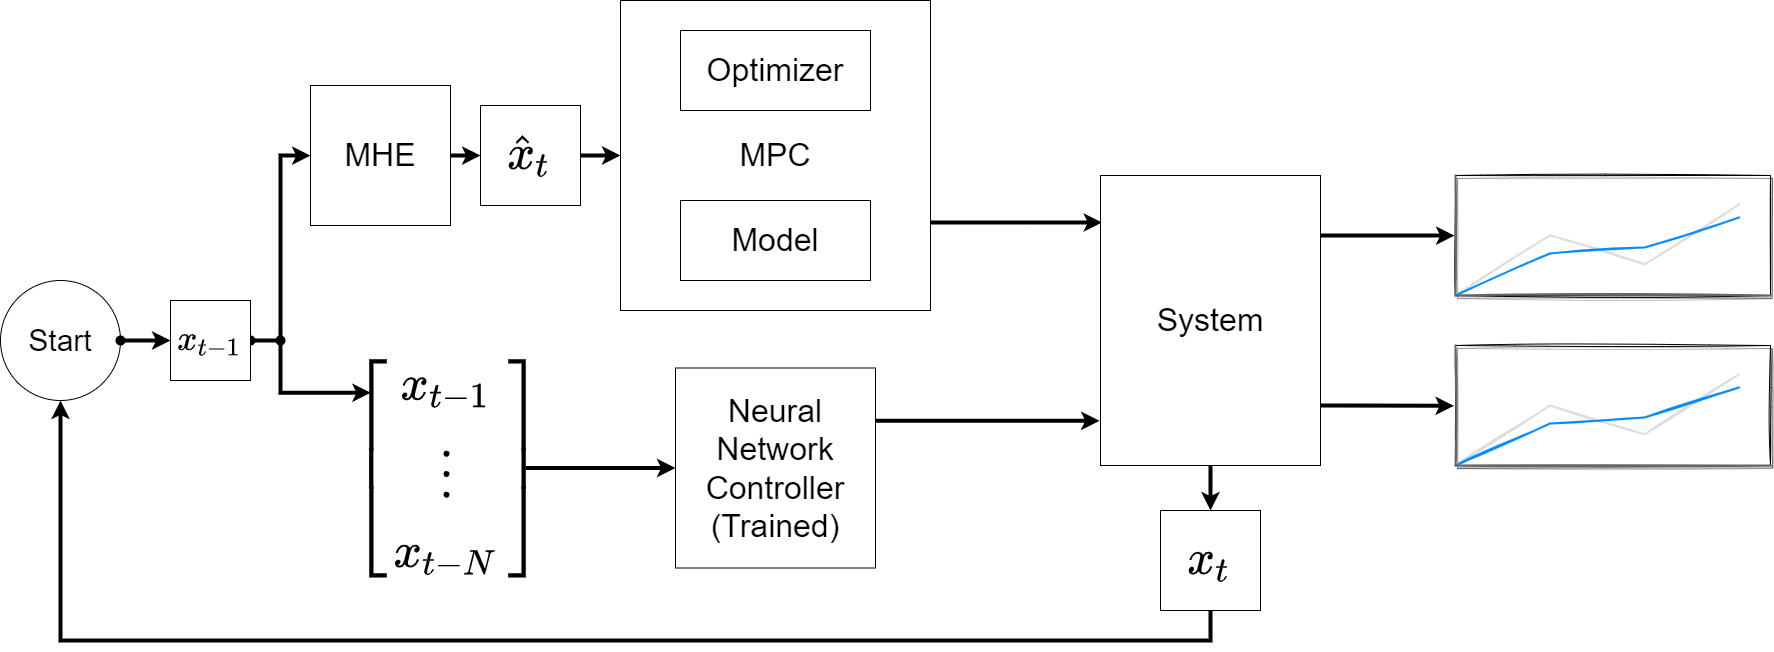

The diagram above was exported from draw.io. Its source (the exported page's mxGraphModel, read from the mxfile embedded in the PNG):
<mxGraphModel dx="2671" dy="1922" grid="1" gridSize="10" guides="1" tooltips="1" connect="1" arrows="1" fold="1" page="1" pageScale="1" pageWidth="1920" pageHeight="1200" math="1" shadow="0">
  <root>
    <mxCell id="0" />
    <mxCell id="1" parent="0" />
    <mxCell id="P8ryrmIn9PrWb8y8sXIi-3" style="edgeStyle=orthogonalEdgeStyle;rounded=0;orthogonalLoop=1;jettySize=auto;html=1;entryX=0;entryY=0.5;entryDx=0;entryDy=0;strokeWidth=4;" parent="1" source="OaQw3I68DNfCMw1Y1Mli-1" target="OaQw3I68DNfCMw1Y1Mli-16" edge="1">
      <mxGeometry relative="1" as="geometry" />
    </mxCell>
    <mxCell id="P8ryrmIn9PrWb8y8sXIi-23" style="edgeStyle=orthogonalEdgeStyle;rounded=0;orthogonalLoop=1;jettySize=auto;html=1;entryX=1;entryY=0.5;entryDx=0;entryDy=0;fontSize=30;startArrow=classic;startFill=1;endArrow=oval;endFill=1;strokeWidth=4;" parent="1" source="OaQw3I68DNfCMw1Y1Mli-1" target="P8ryrmIn9PrWb8y8sXIi-21" edge="1">
      <mxGeometry relative="1" as="geometry" />
    </mxCell>
    <mxCell id="OaQw3I68DNfCMw1Y1Mli-1" value="&lt;font style=&quot;font-size: 32px&quot;&gt;MHE&lt;/font&gt;" style="whiteSpace=wrap;html=1;aspect=fixed;" parent="1" vertex="1">
      <mxGeometry x="385" y="365" width="140" height="140" as="geometry" />
    </mxCell>
    <mxCell id="OaQw3I68DNfCMw1Y1Mli-11" style="edgeStyle=orthogonalEdgeStyle;rounded=0;orthogonalLoop=1;jettySize=auto;html=1;entryX=0.007;entryY=0.162;entryDx=0;entryDy=0;fontSize=32;strokeWidth=4;entryPerimeter=0;" parent="1" target="OaQw3I68DNfCMw1Y1Mli-10" edge="1">
      <mxGeometry relative="1" as="geometry">
        <Array as="points">
          <mxPoint x="1005" y="502" />
        </Array>
        <mxPoint x="1005" y="502" as="sourcePoint" />
      </mxGeometry>
    </mxCell>
    <mxCell id="OaQw3I68DNfCMw1Y1Mli-2" value="&lt;font style=&quot;font-size: 32px&quot;&gt;MPC&lt;/font&gt;" style="whiteSpace=wrap;html=1;aspect=fixed;" parent="1" vertex="1">
      <mxGeometry x="695" y="280" width="310" height="310" as="geometry" />
    </mxCell>
    <mxCell id="OaQw3I68DNfCMw1Y1Mli-13" style="edgeStyle=orthogonalEdgeStyle;rounded=0;orthogonalLoop=1;jettySize=auto;html=1;entryX=-0.004;entryY=0.846;entryDx=0;entryDy=0;fontSize=32;strokeWidth=4;entryPerimeter=0;" parent="1" source="OaQw3I68DNfCMw1Y1Mli-4" target="OaQw3I68DNfCMw1Y1Mli-10" edge="1">
      <mxGeometry relative="1" as="geometry">
        <Array as="points">
          <mxPoint x="1095" y="700" />
        </Array>
      </mxGeometry>
    </mxCell>
    <mxCell id="OaQw3I68DNfCMw1Y1Mli-4" value="&lt;span style=&quot;font-size: 32px&quot;&gt;Neural Network Controller&lt;br&gt;(Trained)&lt;br&gt;&lt;/span&gt;" style="whiteSpace=wrap;html=1;aspect=fixed;" parent="1" vertex="1">
      <mxGeometry x="750" y="647.5" width="200" height="200" as="geometry" />
    </mxCell>
    <mxCell id="OaQw3I68DNfCMw1Y1Mli-8" value="Optimizer" style="rounded=0;whiteSpace=wrap;html=1;fontSize=32;" parent="1" vertex="1">
      <mxGeometry x="755" y="310" width="190" height="80" as="geometry" />
    </mxCell>
    <mxCell id="OaQw3I68DNfCMw1Y1Mli-9" value="Model" style="rounded=0;whiteSpace=wrap;html=1;fontSize=32;" parent="1" vertex="1">
      <mxGeometry x="755" y="480" width="190" height="80" as="geometry" />
    </mxCell>
    <mxCell id="OaQw3I68DNfCMw1Y1Mli-15" style="edgeStyle=orthogonalEdgeStyle;rounded=0;orthogonalLoop=1;jettySize=auto;html=1;fontSize=32;exitX=0.5;exitY=1;exitDx=0;exitDy=0;entryX=0.5;entryY=0;entryDx=0;entryDy=0;strokeWidth=4;" parent="1" source="OaQw3I68DNfCMw1Y1Mli-10" target="OaQw3I68DNfCMw1Y1Mli-20" edge="1">
      <mxGeometry relative="1" as="geometry">
        <mxPoint x="1335" y="1045" as="targetPoint" />
        <Array as="points">
          <mxPoint x="1285" y="745" />
          <mxPoint x="1285" y="745" />
        </Array>
      </mxGeometry>
    </mxCell>
    <mxCell id="P8ryrmIn9PrWb8y8sXIi-8" style="edgeStyle=orthogonalEdgeStyle;rounded=0;orthogonalLoop=1;jettySize=auto;html=1;strokeWidth=4;entryX=-0.003;entryY=0.501;entryDx=0;entryDy=0;entryPerimeter=0;" parent="1" source="OaQw3I68DNfCMw1Y1Mli-10" target="WeHD959orFDw3KbdPOHE-2" edge="1">
      <mxGeometry relative="1" as="geometry">
        <Array as="points">
          <mxPoint x="1470" y="515" />
          <mxPoint x="1470" y="515" />
        </Array>
        <mxPoint x="1465" y="515" as="targetPoint" />
      </mxGeometry>
    </mxCell>
    <mxCell id="P8ryrmIn9PrWb8y8sXIi-9" style="edgeStyle=orthogonalEdgeStyle;rounded=0;orthogonalLoop=1;jettySize=auto;html=1;strokeWidth=4;entryX=-0.005;entryY=0.503;entryDx=0;entryDy=0;entryPerimeter=0;" parent="1" target="WeHD959orFDw3KbdPOHE-3" edge="1">
      <mxGeometry relative="1" as="geometry">
        <Array as="points">
          <mxPoint x="1395" y="685" />
          <mxPoint x="1395" y="685" />
        </Array>
        <mxPoint x="1430" y="685" as="sourcePoint" />
        <mxPoint x="1465" y="725" as="targetPoint" />
      </mxGeometry>
    </mxCell>
    <mxCell id="OaQw3I68DNfCMw1Y1Mli-10" value="System" style="rounded=0;whiteSpace=wrap;html=1;fontSize=32;" parent="1" vertex="1">
      <mxGeometry x="1175" y="455" width="220" height="290" as="geometry" />
    </mxCell>
    <mxCell id="P8ryrmIn9PrWb8y8sXIi-4" style="edgeStyle=orthogonalEdgeStyle;rounded=0;orthogonalLoop=1;jettySize=auto;html=1;entryX=0;entryY=0.5;entryDx=0;entryDy=0;strokeWidth=4;" parent="1" source="OaQw3I68DNfCMw1Y1Mli-16" target="OaQw3I68DNfCMw1Y1Mli-2" edge="1">
      <mxGeometry relative="1" as="geometry" />
    </mxCell>
    <mxCell id="OaQw3I68DNfCMw1Y1Mli-16" value="&lt;font style=&quot;font-size: 42px&quot;&gt;$$\hat{x}_{t}$$&lt;/font&gt;" style="whiteSpace=wrap;html=1;aspect=fixed;fontSize=32;" parent="1" vertex="1">
      <mxGeometry x="555" y="385" width="100" height="100" as="geometry" />
    </mxCell>
    <mxCell id="P8ryrmIn9PrWb8y8sXIi-11" style="edgeStyle=orthogonalEdgeStyle;rounded=0;orthogonalLoop=1;jettySize=auto;html=1;fontSize=30;strokeWidth=4;entryX=0.5;entryY=1;entryDx=0;entryDy=0;" parent="1" source="OaQw3I68DNfCMw1Y1Mli-20" target="P8ryrmIn9PrWb8y8sXIi-18" edge="1">
      <mxGeometry relative="1" as="geometry">
        <mxPoint x="235" y="670" as="targetPoint" />
        <Array as="points">
          <mxPoint x="1285" y="920" />
          <mxPoint x="135" y="920" />
        </Array>
      </mxGeometry>
    </mxCell>
    <mxCell id="OaQw3I68DNfCMw1Y1Mli-20" value="&lt;font style=&quot;font-size: 42px&quot;&gt;$$x_{t}$$&lt;/font&gt;" style="whiteSpace=wrap;html=1;aspect=fixed;fontSize=32;" parent="1" vertex="1">
      <mxGeometry x="1235" y="790" width="100" height="100" as="geometry" />
    </mxCell>
    <mxCell id="P8ryrmIn9PrWb8y8sXIi-2" style="edgeStyle=orthogonalEdgeStyle;rounded=0;orthogonalLoop=1;jettySize=auto;html=1;entryX=0;entryY=0.5;entryDx=0;entryDy=0;strokeWidth=4;" parent="1" source="P8ryrmIn9PrWb8y8sXIi-1" target="OaQw3I68DNfCMw1Y1Mli-4" edge="1">
      <mxGeometry relative="1" as="geometry" />
    </mxCell>
    <mxCell id="P8ryrmIn9PrWb8y8sXIi-25" style="edgeStyle=orthogonalEdgeStyle;rounded=0;orthogonalLoop=1;jettySize=auto;html=1;fontSize=30;startArrow=classic;startFill=1;endArrow=oval;endFill=1;strokeWidth=4;exitX=0.002;exitY=0.15;exitDx=0;exitDy=0;exitPerimeter=0;" parent="1" source="P8ryrmIn9PrWb8y8sXIi-1" edge="1">
      <mxGeometry relative="1" as="geometry">
        <mxPoint x="355" y="620" as="targetPoint" />
        <Array as="points">
          <mxPoint x="355" y="672" />
        </Array>
      </mxGeometry>
    </mxCell>
    <mxCell id="P8ryrmIn9PrWb8y8sXIi-1" value="&lt;span style=&quot;font-size: 42px&quot;&gt;$$\begin{bmatrix}&lt;br&gt;x_{t-1}\\&lt;br&gt;\vdots\\&lt;br&gt;x_{t-N}&lt;br&gt;\end{bmatrix}&lt;br&gt;$$&lt;/span&gt;" style="rounded=0;whiteSpace=wrap;html=1;strokeColor=none;" parent="1" vertex="1">
      <mxGeometry x="445" y="640" width="155" height="215" as="geometry" />
    </mxCell>
    <mxCell id="P8ryrmIn9PrWb8y8sXIi-18" value="Start" style="ellipse;whiteSpace=wrap;html=1;aspect=fixed;fontSize=30;strokeWidth=1;" parent="1" vertex="1">
      <mxGeometry x="75" y="560" width="120" height="120" as="geometry" />
    </mxCell>
    <mxCell id="P8ryrmIn9PrWb8y8sXIi-22" style="edgeStyle=orthogonalEdgeStyle;rounded=0;orthogonalLoop=1;jettySize=auto;html=1;entryX=1;entryY=0.5;entryDx=0;entryDy=0;fontSize=30;startArrow=classic;startFill=1;endArrow=oval;endFill=1;strokeWidth=4;" parent="1" source="P8ryrmIn9PrWb8y8sXIi-21" target="P8ryrmIn9PrWb8y8sXIi-18" edge="1">
      <mxGeometry relative="1" as="geometry" />
    </mxCell>
    <mxCell id="P8ryrmIn9PrWb8y8sXIi-21" value="$$x_{t-1}$$" style="whiteSpace=wrap;html=1;aspect=fixed;fontSize=30;strokeWidth=1;" parent="1" vertex="1">
      <mxGeometry x="245" y="580" width="80" height="80" as="geometry" />
    </mxCell>
    <mxCell id="WeHD959orFDw3KbdPOHE-2" value="" style="verticalLabelPosition=bottom;shadow=1;dashed=0;align=center;html=1;verticalAlign=top;strokeWidth=1;shape=mxgraph.mockup.graphics.lineChart;strokeColor=default;strokeColor2=#666666;strokeColor3=#008cff;strokeColor4=#dddddd;sketch=1;" vertex="1" parent="1">
      <mxGeometry x="1530" y="455" width="315" height="120" as="geometry" />
    </mxCell>
    <mxCell id="WeHD959orFDw3KbdPOHE-3" value="" style="verticalLabelPosition=bottom;shadow=1;dashed=0;align=center;html=1;verticalAlign=top;strokeWidth=1;shape=mxgraph.mockup.graphics.lineChart;strokeColor=default;strokeColor2=#666666;strokeColor3=#008cff;strokeColor4=#dddddd;sketch=1;" vertex="1" parent="1">
      <mxGeometry x="1530" y="625" width="315" height="120" as="geometry" />
    </mxCell>
  </root>
</mxGraphModel>